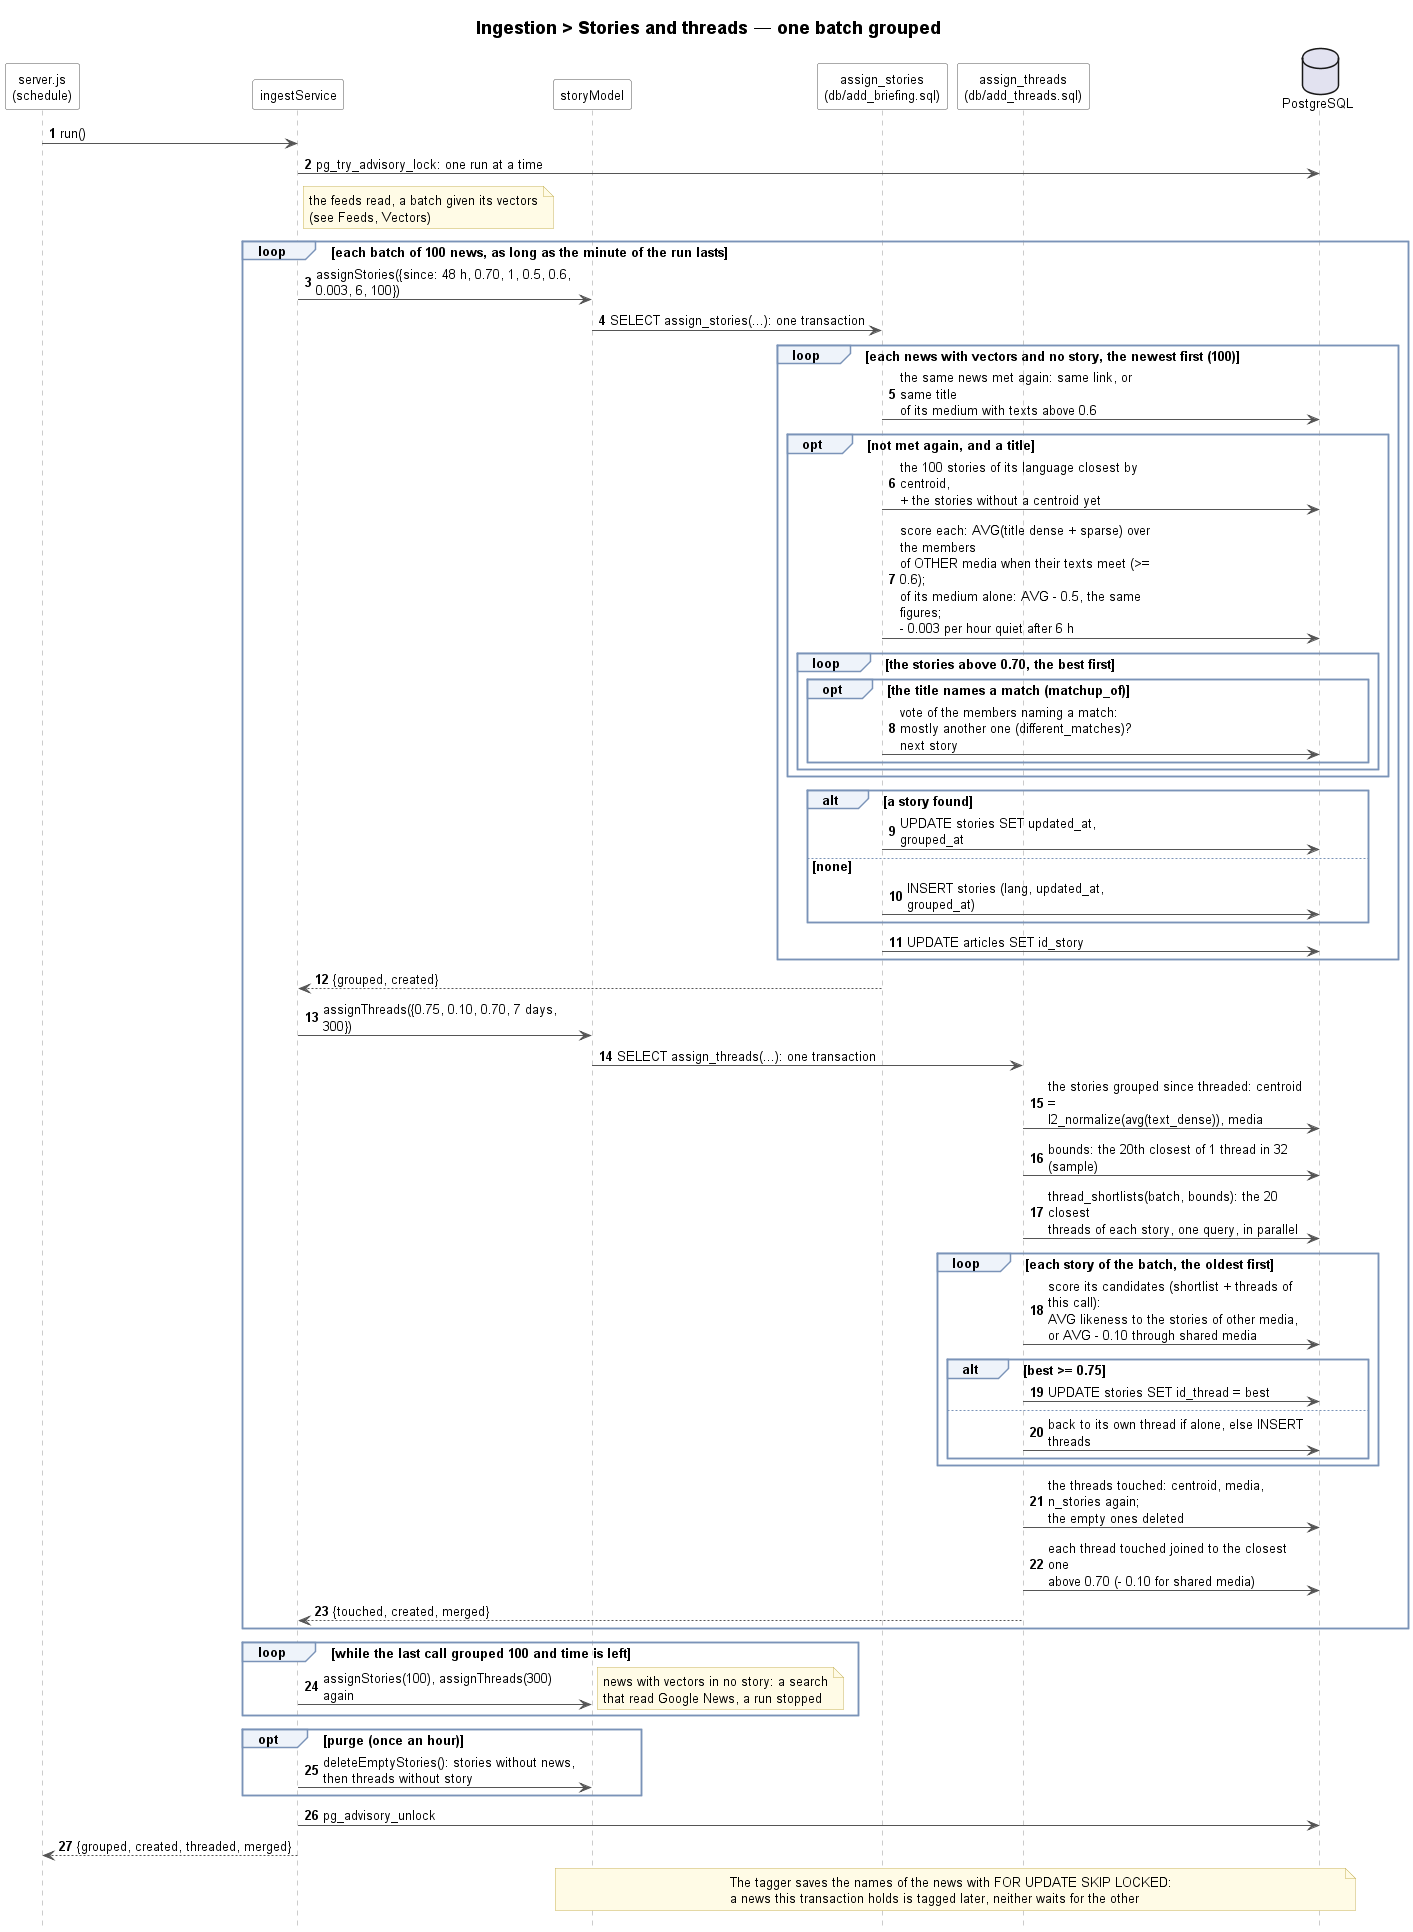

The diagram above was rendered by PlantUML. Its source (embedded in the PNG):
@startuml ingestion-stories-and-threads-sequence
!include ../../_style/sequence.iuml
title Ingestion > Stories and threads — one batch grouped

participant "server.js\n(schedule)" as Timer
participant ingestService as Ingest
participant storyModel as Model
participant "assign_stories\n(db/add_briefing.sql)" as Stories
participant "assign_threads\n(db/add_threads.sql)" as Threads
database "PostgreSQL" as DB

Timer -> Ingest : run()
Ingest -> DB : pg_try_advisory_lock: one run at a time
note right of Ingest : the feeds read, a batch given its vectors\n(see Feeds, Vectors)
loop each batch of 100 news, as long as the minute of the run lasts
    Ingest -> Model : assignStories({since: 48 h, 0.70, 1, 0.5, 0.6, 0.003, 6, 100})
    Model -> Stories : SELECT assign_stories(...): one transaction
    loop each news with vectors and no story, the newest first (100)
        Stories -> DB : the same news met again: same link, or same title\nof its medium with texts above 0.6
        opt not met again, and a title
            Stories -> DB : the 100 stories of its language closest by centroid,\n+ the stories without a centroid yet
            Stories -> DB : score each: AVG(title dense + sparse) over the members\nof OTHER media when their texts meet (>= 0.6);\nof its medium alone: AVG - 0.5, the same figures;\n- 0.003 per hour quiet after 6 h
            loop the stories above 0.70, the best first
                opt the title names a match (matchup_of)
                    Stories -> DB : vote of the members naming a match:\nmostly another one (different_matches)? next story
                end
            end
        end
        alt a story found
            Stories -> DB : UPDATE stories SET updated_at, grouped_at
        else none
            Stories -> DB : INSERT stories (lang, updated_at, grouped_at)
        end
        Stories -> DB : UPDATE articles SET id_story
    end
    Stories --> Ingest : {grouped, created}
    Ingest -> Model : assignThreads({0.75, 0.10, 0.70, 7 days, 300})
    Model -> Threads : SELECT assign_threads(...): one transaction
    Threads -> DB : the stories grouped since threaded: centroid =\nl2_normalize(avg(text_dense)), media
    Threads -> DB : bounds: the 20th closest of 1 thread in 32 (sample)
    Threads -> DB : thread_shortlists(batch, bounds): the 20 closest\nthreads of each story, one query, in parallel
    loop each story of the batch, the oldest first
        Threads -> DB : score its candidates (shortlist + threads of this call):\nAVG likeness to the stories of other media,\nor AVG - 0.10 through shared media
        alt best >= 0.75
            Threads -> DB : UPDATE stories SET id_thread = best
        else
            Threads -> DB : back to its own thread if alone, else INSERT threads
        end
    end
    Threads -> DB : the threads touched: centroid, media, n_stories again;\nthe empty ones deleted
    Threads -> DB : each thread touched joined to the closest one\nabove 0.70 (- 0.10 for shared media)
    Threads --> Ingest : {touched, created, merged}
end
loop while the last call grouped 100 and time is left
    Ingest -> Model : assignStories(100), assignThreads(300) again
    note right : news with vectors in no story: a search\nthat read Google News, a run stopped
end
opt purge (once an hour)
    Ingest -> Model : deleteEmptyStories(): stories without news,\nthen threads without story
end
Ingest -> DB : pg_advisory_unlock
Ingest --> Timer : {grouped, created, threaded, merged}
note over Model, DB
    The tagger saves the names of the news with FOR UPDATE SKIP LOCKED:
    a news this transaction holds is tagged later, neither waits for the other
end note
@enduml